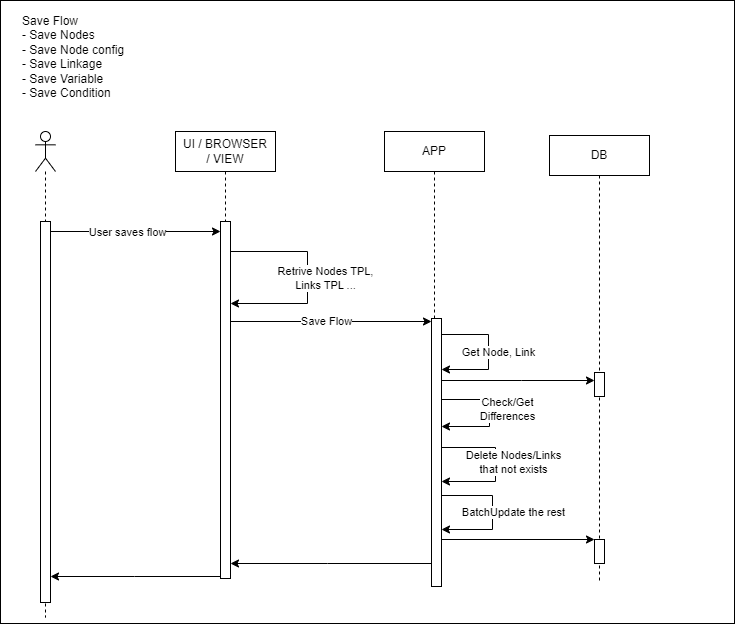

The diagram above was exported from draw.io. Its source (the exported page's mxGraphModel, read from the mxfile embedded in the PNG):
<mxGraphModel dx="2899" dy="2099" grid="0" gridSize="10" guides="1" tooltips="1" connect="1" arrows="1" fold="1" page="1" pageScale="1" pageWidth="850" pageHeight="1100" background="none" math="0" shadow="0">
  <root>
    <mxCell id="0" />
    <mxCell id="1" parent="0" />
    <mxCell id="2" value="" style="rounded=0;whiteSpace=wrap;html=1;fillColor=none;" vertex="1" parent="1">
      <mxGeometry x="-465" y="29" width="734" height="623" as="geometry" />
    </mxCell>
    <mxCell id="3" value="" style="shape=umlLifeline;participant=umlActor;perimeter=lifelinePerimeter;whiteSpace=wrap;html=1;container=1;collapsible=0;recursiveResize=0;verticalAlign=top;spacingTop=36;outlineConnect=0;" vertex="1" parent="1">
      <mxGeometry x="-430" y="160" width="20" height="486" as="geometry" />
    </mxCell>
    <mxCell id="4" value="" style="html=1;points=[];perimeter=orthogonalPerimeter;" vertex="1" parent="3">
      <mxGeometry x="5" y="90" width="10" height="381" as="geometry" />
    </mxCell>
    <mxCell id="5" value="UI / BROWSER&lt;br&gt;/ VIEW" style="shape=umlLifeline;perimeter=lifelinePerimeter;whiteSpace=wrap;html=1;container=1;collapsible=0;recursiveResize=0;outlineConnect=0;" vertex="1" parent="1">
      <mxGeometry x="-290" y="160" width="100" height="447" as="geometry" />
    </mxCell>
    <mxCell id="6" value="" style="html=1;points=[];perimeter=orthogonalPerimeter;" vertex="1" parent="5">
      <mxGeometry x="45" y="90" width="10" height="357" as="geometry" />
    </mxCell>
    <mxCell id="7" style="edgeStyle=orthogonalEdgeStyle;rounded=0;orthogonalLoop=1;jettySize=auto;html=1;" edge="1" parent="5" source="6" target="6">
      <mxGeometry relative="1" as="geometry">
        <Array as="points">
          <mxPoint x="132" y="120" />
          <mxPoint x="98" y="172" />
        </Array>
      </mxGeometry>
    </mxCell>
    <mxCell id="8" value="Retrive Nodes TPL,&lt;br&gt;Links TPL ..." style="edgeLabel;html=1;align=center;verticalAlign=middle;resizable=0;points=[];" connectable="0" vertex="1" parent="7">
      <mxGeometry x="0.0989" y="3" relative="1" as="geometry">
        <mxPoint x="14" y="-10" as="offset" />
      </mxGeometry>
    </mxCell>
    <mxCell id="9" value="APP" style="shape=umlLifeline;perimeter=lifelinePerimeter;whiteSpace=wrap;html=1;container=1;collapsible=0;recursiveResize=0;outlineConnect=0;" vertex="1" parent="1">
      <mxGeometry x="-81" y="160" width="100" height="440" as="geometry" />
    </mxCell>
    <mxCell id="10" value="DB" style="shape=umlLifeline;perimeter=lifelinePerimeter;whiteSpace=wrap;html=1;container=1;collapsible=0;recursiveResize=0;outlineConnect=0;" vertex="1" parent="1">
      <mxGeometry x="84" y="164" width="100" height="445" as="geometry" />
    </mxCell>
    <mxCell id="11" value="" style="html=1;points=[];perimeter=orthogonalPerimeter;" vertex="1" parent="10">
      <mxGeometry x="45" y="237" width="10" height="24" as="geometry" />
    </mxCell>
    <mxCell id="12" value="" style="html=1;points=[];perimeter=orthogonalPerimeter;" vertex="1" parent="10">
      <mxGeometry x="45" y="404" width="10" height="24" as="geometry" />
    </mxCell>
    <mxCell id="13" style="edgeStyle=orthogonalEdgeStyle;rounded=0;orthogonalLoop=1;jettySize=auto;html=1;" edge="1" source="4" target="6" parent="1">
      <mxGeometry relative="1" as="geometry">
        <Array as="points">
          <mxPoint x="-310" y="260" />
          <mxPoint x="-310" y="260" />
        </Array>
      </mxGeometry>
    </mxCell>
    <mxCell id="14" value="User saves flow" style="edgeLabel;html=1;align=center;verticalAlign=middle;resizable=0;points=[];" connectable="0" vertex="1" parent="13">
      <mxGeometry x="-0.1506" relative="1" as="geometry">
        <mxPoint x="3" as="offset" />
      </mxGeometry>
    </mxCell>
    <mxCell id="15" value="&lt;div style=&quot;&quot;&gt;Save Flow&lt;/div&gt;&lt;div style=&quot;&quot;&gt;- Save Nodes&lt;/div&gt;&lt;div style=&quot;&quot;&gt;- Save Node config&lt;/div&gt;&lt;div style=&quot;&quot;&gt;- Save Linkage&lt;/div&gt;&lt;div style=&quot;&quot;&gt;- Save Variable&lt;/div&gt;&lt;div style=&quot;&quot;&gt;- Save Condition&lt;/div&gt;" style="text;whiteSpace=wrap;html=1;align=left;" vertex="1" parent="1">
      <mxGeometry x="-445" y="36" width="170" height="103" as="geometry" />
    </mxCell>
    <mxCell id="16" style="edgeStyle=orthogonalEdgeStyle;rounded=0;orthogonalLoop=1;jettySize=auto;html=1;" edge="1" source="22" target="6" parent="1">
      <mxGeometry relative="1" as="geometry">
        <Array as="points">
          <mxPoint x="-138" y="592" />
          <mxPoint x="-138" y="592" />
        </Array>
        <mxPoint x="-95" y="470" as="sourcePoint" />
      </mxGeometry>
    </mxCell>
    <mxCell id="17" style="edgeStyle=orthogonalEdgeStyle;rounded=0;orthogonalLoop=1;jettySize=auto;html=1;" edge="1" source="6" target="4" parent="1">
      <mxGeometry relative="1" as="geometry">
        <Array as="points">
          <mxPoint x="-331" y="605" />
          <mxPoint x="-331" y="605" />
        </Array>
      </mxGeometry>
    </mxCell>
    <mxCell id="18" style="edgeStyle=orthogonalEdgeStyle;rounded=0;orthogonalLoop=1;jettySize=auto;html=1;" edge="1" source="6" target="22" parent="1">
      <mxGeometry relative="1" as="geometry">
        <Array as="points">
          <mxPoint x="-135" y="350" />
          <mxPoint x="-135" y="350" />
        </Array>
      </mxGeometry>
    </mxCell>
    <mxCell id="19" value="Save Flow" style="edgeLabel;html=1;align=center;verticalAlign=middle;resizable=0;points=[];" connectable="0" vertex="1" parent="18">
      <mxGeometry x="-0.1199" relative="1" as="geometry">
        <mxPoint x="7" y="-1" as="offset" />
      </mxGeometry>
    </mxCell>
    <mxCell id="20" style="edgeStyle=orthogonalEdgeStyle;rounded=0;orthogonalLoop=1;jettySize=auto;html=1;" edge="1" source="22" target="11" parent="1">
      <mxGeometry relative="1" as="geometry">
        <Array as="points">
          <mxPoint x="56" y="409" />
          <mxPoint x="56" y="409" />
        </Array>
      </mxGeometry>
    </mxCell>
    <mxCell id="21" style="edgeStyle=orthogonalEdgeStyle;rounded=0;orthogonalLoop=1;jettySize=auto;html=1;" edge="1" source="22" target="12" parent="1">
      <mxGeometry relative="1" as="geometry">
        <Array as="points">
          <mxPoint x="134" y="575" />
        </Array>
      </mxGeometry>
    </mxCell>
    <mxCell id="22" value="" style="html=1;points=[];perimeter=orthogonalPerimeter;" vertex="1" parent="1">
      <mxGeometry x="-34" y="347" width="10" height="268" as="geometry" />
    </mxCell>
    <mxCell id="23" style="edgeStyle=orthogonalEdgeStyle;rounded=0;orthogonalLoop=1;jettySize=auto;html=1;" edge="1" source="22" target="22" parent="1">
      <mxGeometry relative="1" as="geometry">
        <Array as="points">
          <mxPoint x="24" y="428" />
          <mxPoint x="24" y="455" />
        </Array>
      </mxGeometry>
    </mxCell>
    <mxCell id="24" value="Check/Get&lt;br&gt;Differences" style="edgeLabel;html=1;align=center;verticalAlign=middle;resizable=0;points=[];" connectable="0" vertex="1" parent="23">
      <mxGeometry x="0.0989" y="-1" relative="1" as="geometry">
        <mxPoint x="18" y="-10" as="offset" />
      </mxGeometry>
    </mxCell>
    <mxCell id="25" style="edgeStyle=orthogonalEdgeStyle;rounded=0;orthogonalLoop=1;jettySize=auto;html=1;" edge="1" source="22" target="22" parent="1">
      <mxGeometry relative="1" as="geometry">
        <Array as="points">
          <mxPoint x="23" y="363" />
          <mxPoint x="23" y="398" />
        </Array>
      </mxGeometry>
    </mxCell>
    <mxCell id="26" value="Get Node, Link" style="edgeLabel;html=1;align=center;verticalAlign=middle;resizable=0;points=[];" connectable="0" vertex="1" parent="25">
      <mxGeometry x="0.1528" relative="1" as="geometry">
        <mxPoint x="9" y="-10" as="offset" />
      </mxGeometry>
    </mxCell>
    <mxCell id="27" style="edgeStyle=orthogonalEdgeStyle;rounded=0;orthogonalLoop=1;jettySize=auto;html=1;" edge="1" source="22" target="22" parent="1">
      <mxGeometry relative="1" as="geometry">
        <mxPoint x="-16" y="438" as="sourcePoint" />
        <mxPoint x="-16" y="465" as="targetPoint" />
        <Array as="points">
          <mxPoint x="30" y="476" />
          <mxPoint x="30" y="510" />
        </Array>
      </mxGeometry>
    </mxCell>
    <mxCell id="28" value="Delete Nodes/Links &lt;br&gt;that not exists" style="edgeLabel;html=1;align=center;verticalAlign=middle;resizable=0;points=[];" connectable="0" vertex="1" parent="27">
      <mxGeometry x="0.0989" y="-1" relative="1" as="geometry">
        <mxPoint x="18" y="-10" as="offset" />
      </mxGeometry>
    </mxCell>
    <mxCell id="29" style="edgeStyle=orthogonalEdgeStyle;rounded=0;orthogonalLoop=1;jettySize=auto;html=1;" edge="1" source="22" target="22" parent="1">
      <mxGeometry relative="1" as="geometry">
        <Array as="points">
          <mxPoint x="27" y="524" />
          <mxPoint x="27" y="558" />
        </Array>
      </mxGeometry>
    </mxCell>
    <mxCell id="30" value="BatchUpdate the rest" style="edgeLabel;html=1;align=center;verticalAlign=middle;resizable=0;points=[];" connectable="0" vertex="1" parent="29">
      <mxGeometry x="-0.157" y="-2" relative="1" as="geometry">
        <mxPoint x="22" y="10" as="offset" />
      </mxGeometry>
    </mxCell>
  </root>
</mxGraphModel>